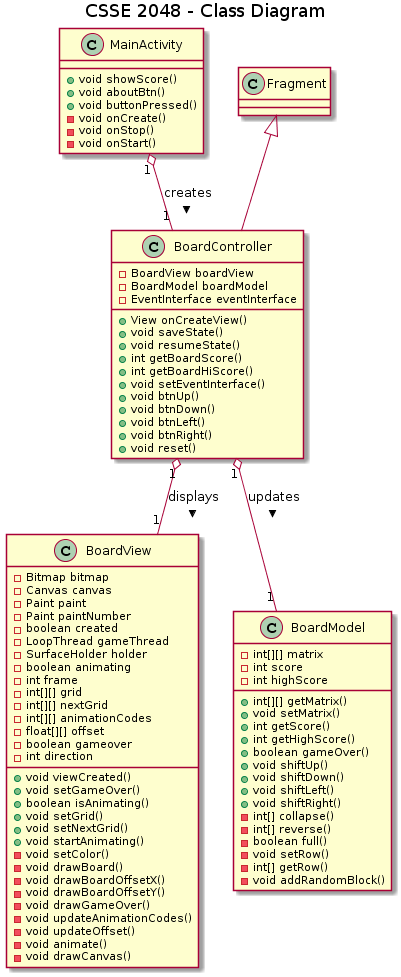

The diagram above was rendered by PlantUML. Its source (embedded in the PNG):
@startuml
title CSSE 2048 - Class Diagram


MainActivity "1" o-- "1" BoardController: creates >
BoardController "1" o-- "1" BoardView: displays >
BoardController "1" o-- "1" BoardModel: updates >
Fragment <|-- BoardController

class MainActivity {
    +void showScore()
    +void aboutBtn()
    +void buttonPressed()
    
    -void onCreate()
    -void onStop()
    -void onStart()
}



class BoardView {
    -Bitmap bitmap
    -Canvas canvas
    -Paint paint
    -Paint paintNumber
    -boolean created
    -LoopThread gameThread
    -SurfaceHolder holder
    -boolean animating
    -int frame
    -int[][] grid
    -int[][] nextGrid
    -int[][] animationCodes
    -float[][] offset
    -boolean gameover
    -int direction
    
    +void viewCreated()
    +void setGameOver()
    +boolean isAnimating()
    +void setGrid()
    +void setNextGrid()
    +void startAnimating()
    
    
    -void setColor()
    -void drawBoard()
    -void drawBoardOffsetX()
    -void drawBoardOffsetY()
    -void drawGameOver()
    -void updateAnimationCodes()
    -void updateOffset()
    -void animate()
    -void drawCanvas()
    
}

class BoardController {
    -BoardView boardView
    -BoardModel boardModel
    -EventInterface eventInterface
    
    +View onCreateView()
    +void saveState()
    +void resumeState()
    +int getBoardScore()
    +int getBoardHiScore()
    +void setEventInterface()
    +void btnUp()
    +void btnDown()
    +void btnLeft()
    +void btnRight()
    +void reset()

}

class BoardModel {
    -int[][] matrix
    -int score
    -int highScore
    
    +int[][] getMatrix()
    +void setMatrix()
    +int getScore()
    +int getHighScore()
    +boolean gameOver()
    +void shiftUp()
    +void shiftDown()
    +void shiftLeft()
    +void shiftRight()
    
    -int[] collapse()
    -int[] reverse()
    -boolean full()
    -void setRow()
    -int[] getRow()
    -void addRandomBlock()

}
@enduml